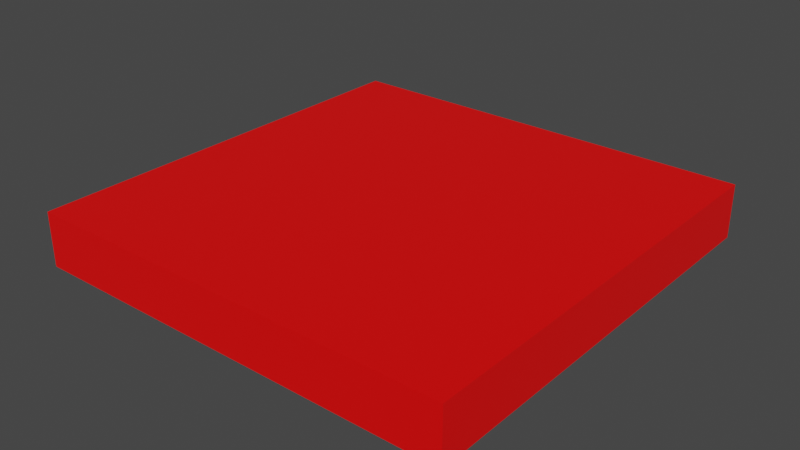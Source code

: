 # Source: wire.blend  (saved by Blender 3.5.10; exported with 4.5.12 LTS)
import bpy
from mathutils import Matrix  # noqa: F401  (used for matrix-valued properties, if any)

bpy.ops.wm.read_factory_settings(use_empty=True)
scene = bpy.context.scene
scene.name = 'Scene'

# ---- collections
col_collection = bpy.data.collections.new('Collection'); scene.collection.children.link(col_collection)

# ---- materials (node trees are filled in below, after node groups)
mat_material = bpy.data.materials.new('Material')
mat_material.alpha_threshold = 0.0
mat_material.use_transparent_shadow = False
mat_material.roughness = 0.5
mat_material.line_color = (0.0, 0.0, 0.0, 1.0)

# ---- material node trees
mat_material.use_nodes = True; mat_material.node_tree.nodes.clear()
_N = mat_material.node_tree.nodes; _L = mat_material.node_tree.links
n0 = _N.new('ShaderNodeOutputMaterial'); n0.name = 'Material Output'; n0.location = (300, 300)
n1 = _N.new('ShaderNodeBsdfPrincipled'); n1.name = 'Principled BSDF'; n1.location = (10, 300)
n1.distribution = 'GGX'
n1.subsurface_method = 'RANDOM_WALK_SKIN'
n1.inputs[0].default_value = (1.0, 0.0, 0.0, 1.0)
n1.inputs[3].default_value = 1.45
n1.inputs[27].default_value = (0.0, 0.0, 0.0, 1.0)
n1.inputs[28].default_value = 1.0
_L.new(n1.outputs[0], n0.inputs[0])
n0.is_active_output = True

# ---- world
world_world = bpy.data.worlds.new('World'); scene.world = world_world
world_world.use_nodes = True; world_world.node_tree.nodes.clear()
_N = world_world.node_tree.nodes; _L = world_world.node_tree.links
n0 = _N.new('ShaderNodeOutputWorld'); n0.name = 'World Output'; n0.location = (300, 300)
n1 = _N.new('ShaderNodeBackground'); n1.name = 'Background'; n1.location = (10, 300)
n1.inputs[0].default_value = (0.05088, 0.05088, 0.05088, 1.0)
_L.new(n1.outputs[0], n0.inputs[0])
n0.is_active_output = True
world_world.color = (0.05088, 0.05088, 0.05088)
world_world.use_sun_shadow = False
world_world.sun_shadow_jitter_overblur = 0.0

# ---- meshes
me_cube_001 = bpy.data.meshes.new('Cube.001')
me_cube_001.from_pydata([(-0.1, -0.1, 2.98e-08), (-0.1, -0.1, 0.1), (-0.1, -0.9, 2.98e-08), (-0.1, -0.9, 0.1), (-0.9, -0.1, 2.98e-08), (-0.9, -0.1, 0.1), (-0.9, -0.9, 2.98e-08), (-0.9, -0.9, 0.1)], [], [(0, 1, 3, 2), (2, 3, 7, 6), (6, 7, 5, 4), (4, 5, 1, 0), (2, 6, 4, 0), (7, 3, 1, 5)])
_uv = me_cube_001.uv_layers.new(name='UVMap')
_uv.uv.foreach_set('vector', [0.375, 0.0, 0.625, 0.0, 0.625, 0.25, 0.375, 0.25, 0.375, 0.25, 0.625, 0.25, 0.625, 0.5, 0.375, 0.5, 0.375, 0.5, 0.625, 0.5, 0.625, 0.75, 0.375, 0.75, 0.375, 0.75, 0.625, 0.75, 0.625, 1.0, 0.375, 1.0, 0.125, 0.5, 0.375, 0.5, 0.375, 0.75, 0.125, 0.75, 0.625, 0.5, 0.875, 0.5, 0.875, 0.75, 0.625, 0.75])
me_cube_001.materials.append(mat_material)
me_cube_001.update()

# ---- objects
ob_cube = bpy.data.objects.new('Cube', me_cube_001)

# ---- transforms, parenting, visibility, modifiers, constraints
ob_cube.location = (0.0, 0.0, 0.0)

# ---- collection membership
col_collection.objects.link(ob_cube)

# ---- scene / render settings (as saved in the file)
scene.frame_start = 1; scene.frame_end = 250; scene.frame_set(1)
scene.render.engine = 'BLENDER_EEVEE_NEXT'
scene.cycles.sampling_pattern = 'TABULATED_SOBOL'
scene.view_settings.view_transform = 'Filmic'
bpy.context.view_layer.update()

# ---- added for rendering (the .blend has no active camera and no usable light): camera, sun
cam_auto = bpy.data.cameras.new('AutoCamera')
cam_auto.lens = 50.0
cam_auto.sensor_width = 36.0
cam_auto.clip_end = 1000.0
ob_auto_camera = bpy.data.objects.new('AutoCamera', cam_auto)
scene.collection.objects.link(ob_auto_camera)
ob_auto_camera.location = (0.550853, -1.76102, 0.890683)
ob_auto_camera.rotation_euler = (1.09748, -7.21219e-08, 0.694738)
scene.camera = ob_auto_camera
light_auto_sun = bpy.data.lights.new('AutoSun', 'SUN')
light_auto_sun.energy = 3.0
light_auto_sun.angle = 0.0523599
ob_auto_sun = bpy.data.objects.new('AutoSun', light_auto_sun)
scene.collection.objects.link(ob_auto_sun)
ob_auto_sun.rotation_euler = (0.872665, 0.174533, 0.523599)
bpy.context.view_layer.update()
